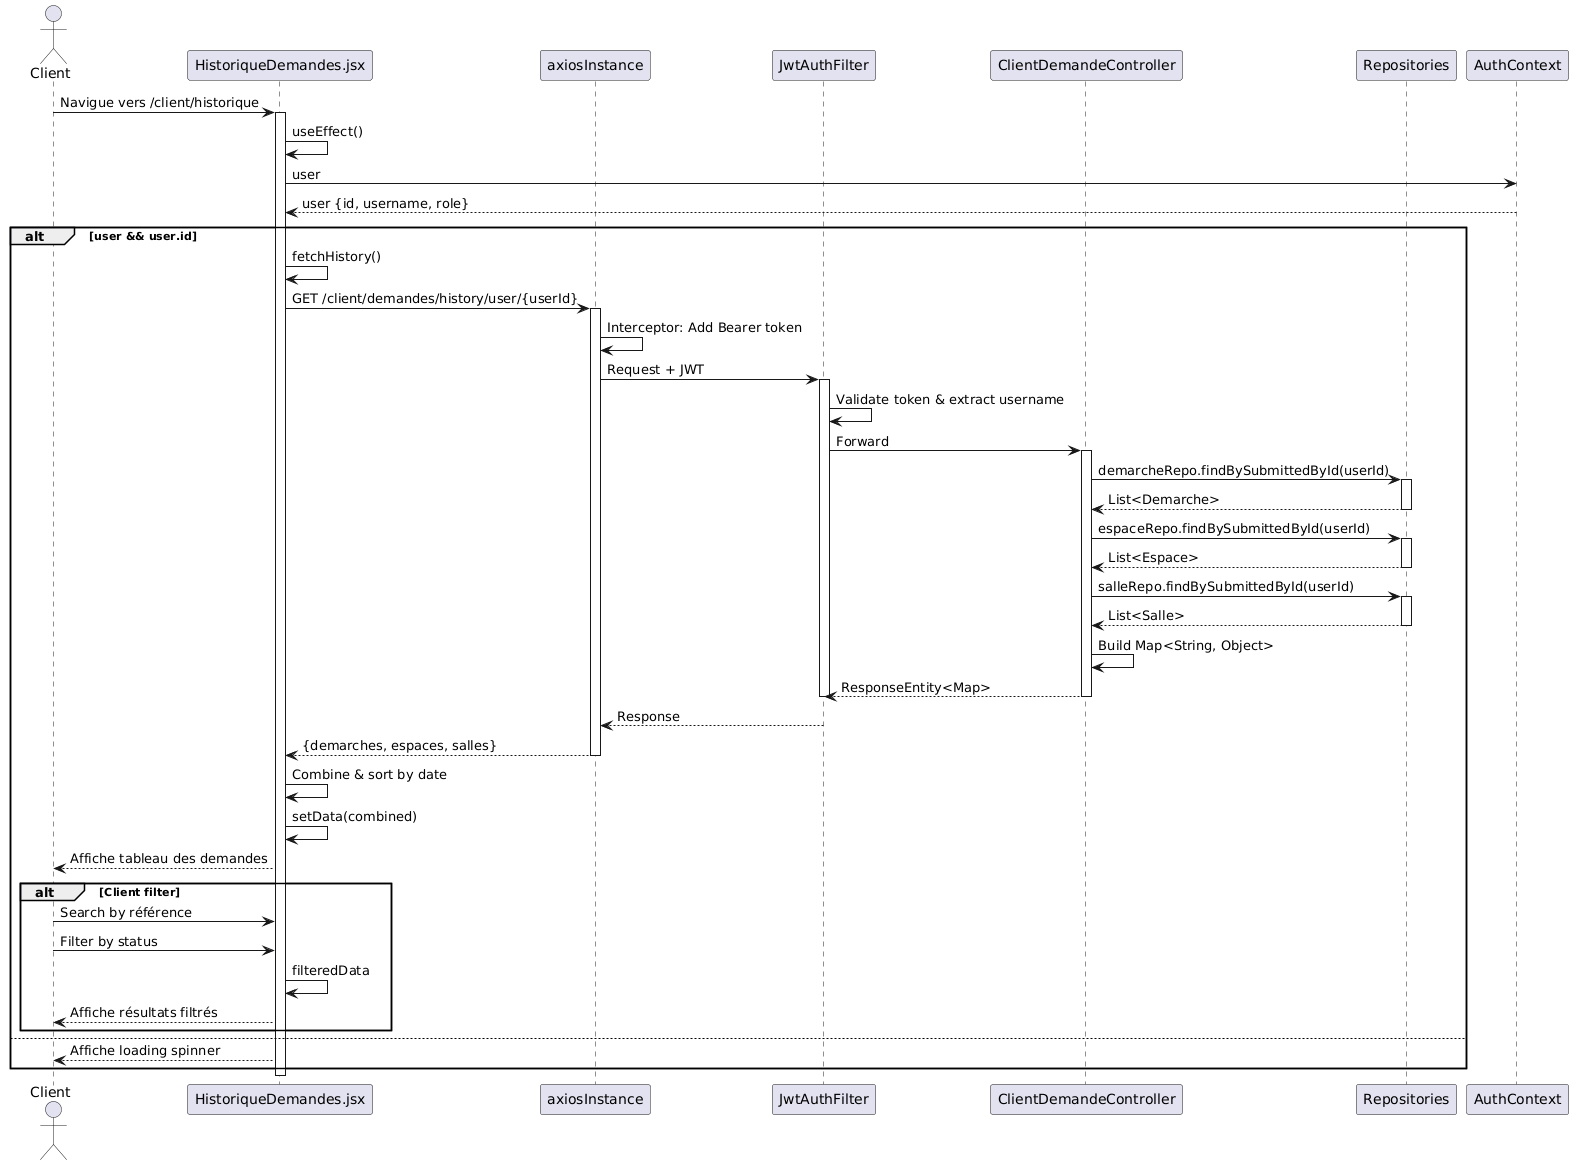

The diagram above was rendered by PlantUML. Its source (embedded in the PNG):
@startuml
actor "Client" as Client
participant "HistoriqueDemandes.jsx" as Historique
participant "axiosInstance" as Axios
participant "JwtAuthFilter" as JwtFilter
participant "ClientDemandeController" as Ctrl
participant "Repositories" as Repos
participant "AuthContext" as AuthCtx

Client -> Historique: Navigue vers /client/historique
activate Historique

Historique -> Historique: useEffect()
Historique -> AuthCtx: user
AuthCtx --> Historique: user {id, username, role}

alt user && user.id
    Historique -> Historique: fetchHistory()
    Historique -> Axios: GET /client/demandes/history/user/{userId}
    activate Axios
    
    Axios -> Axios: Interceptor: Add Bearer token
    Axios -> JwtFilter: Request + JWT
    activate JwtFilter
    
    JwtFilter -> JwtFilter: Validate token & extract username
    JwtFilter -> Ctrl: Forward
    activate Ctrl
    
    Ctrl -> Repos: demarcheRepo.findBySubmittedById(userId)
    activate Repos
    Repos --> Ctrl: List<Demarche>
    deactivate Repos
    
    Ctrl -> Repos: espaceRepo.findBySubmittedById(userId)
    activate Repos
    Repos --> Ctrl: List<Espace>
    deactivate Repos
    
    Ctrl -> Repos: salleRepo.findBySubmittedById(userId)
    activate Repos
    Repos --> Ctrl: List<Salle>
    deactivate Repos
    
    Ctrl -> Ctrl: Build Map<String, Object>
    Ctrl --> JwtFilter: ResponseEntity<Map>
    deactivate Ctrl
    deactivate JwtFilter
    
    JwtFilter --> Axios: Response
    deactivate JwtFilter
    
    Axios --> Historique: {demarches, espaces, salles}
    deactivate Axios
    
    Historique -> Historique: Combine & sort by date
    Historique -> Historique: setData(combined)
    Historique --> Client: Affiche tableau des demandes
    
    alt Client filter
        Client -> Historique: Search by référence
        Client -> Historique: Filter by status
        Historique -> Historique: filteredData
        Historique --> Client: Affiche résultats filtrés
    end
else
    Historique --> Client: Affiche loading spinner
end

deactivate Historique
@enduml